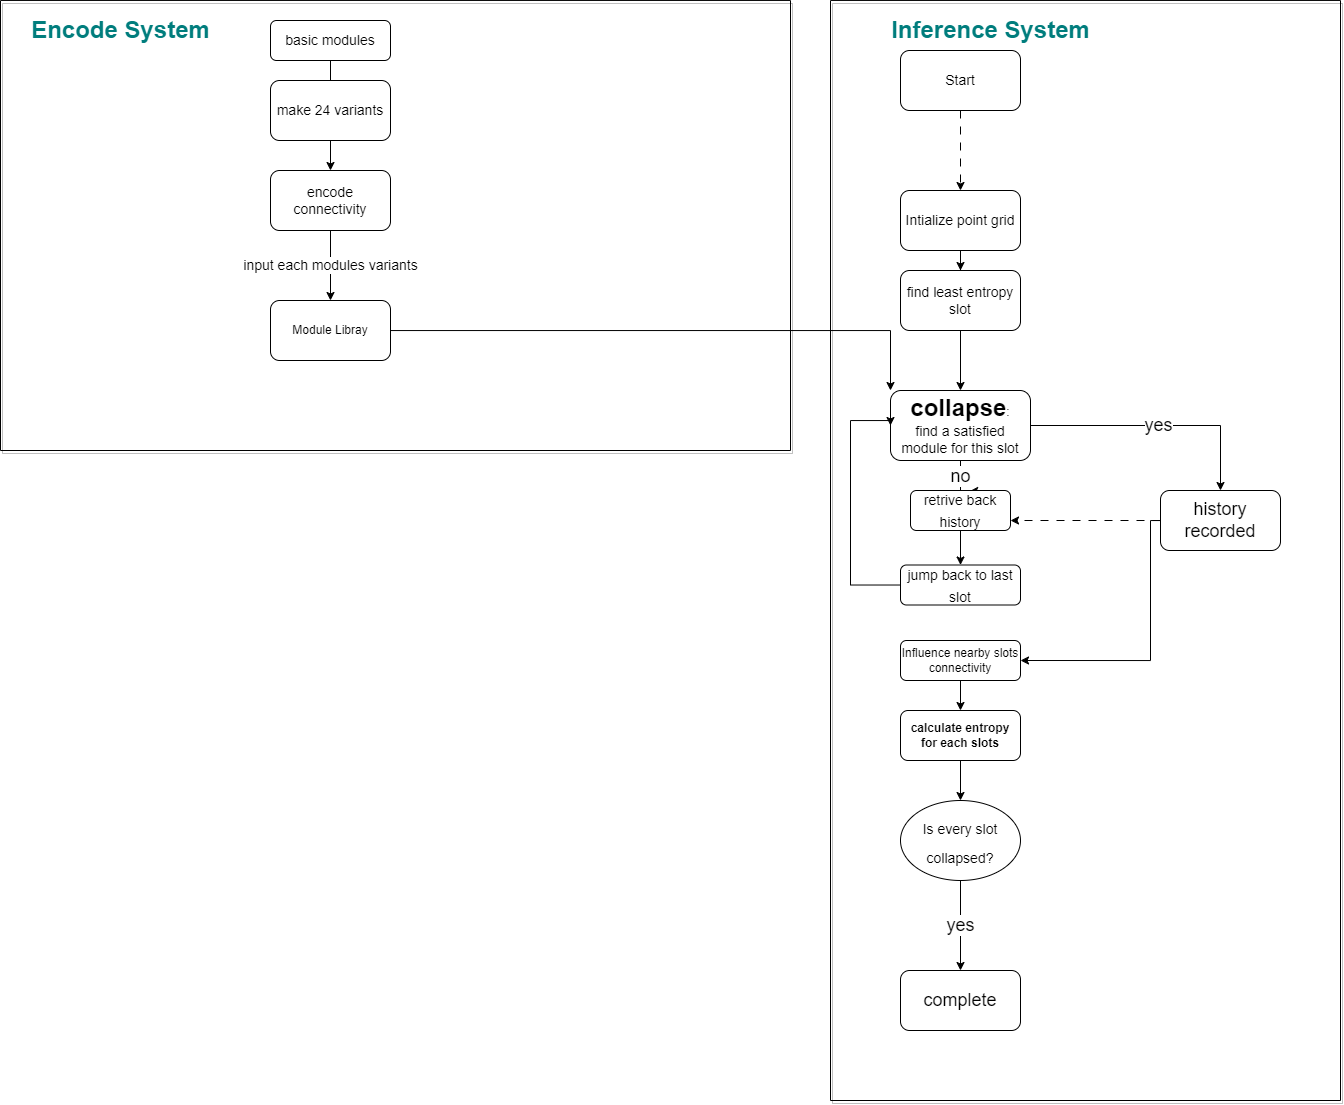

The diagram above was exported from draw.io. Its source (the exported page's mxGraphModel, read from the mxfile embedded in the PNG):
<mxGraphModel dx="3144" dy="1063" grid="1" gridSize="10" guides="1" tooltips="1" connect="1" arrows="1" fold="1" page="1" pageScale="1" pageWidth="1169" pageHeight="827" math="0" shadow="0">
  <root>
    <mxCell id="0" />
    <mxCell id="1" parent="0" />
    <mxCell id="Jl1kxGIPEedsuMYj3Zdl-3" style="edgeStyle=orthogonalEdgeStyle;rounded=0;orthogonalLoop=1;jettySize=auto;html=1;" edge="1" parent="1" source="Jl1kxGIPEedsuMYj3Zdl-2" target="Jl1kxGIPEedsuMYj3Zdl-4">
      <mxGeometry relative="1" as="geometry">
        <mxPoint x="430" y="330" as="targetPoint" />
      </mxGeometry>
    </mxCell>
    <mxCell id="Jl1kxGIPEedsuMYj3Zdl-2" value="&lt;font style=&quot;font-size: 14px;&quot;&gt;Intialize point grid&lt;/font&gt;" style="rounded=1;whiteSpace=wrap;html=1;" vertex="1" parent="1">
      <mxGeometry x="370" y="220" width="120" height="60" as="geometry" />
    </mxCell>
    <mxCell id="Jl1kxGIPEedsuMYj3Zdl-5" style="edgeStyle=orthogonalEdgeStyle;rounded=0;orthogonalLoop=1;jettySize=auto;html=1;" edge="1" parent="1" source="Jl1kxGIPEedsuMYj3Zdl-4" target="Jl1kxGIPEedsuMYj3Zdl-6">
      <mxGeometry relative="1" as="geometry">
        <mxPoint x="430" y="390" as="targetPoint" />
      </mxGeometry>
    </mxCell>
    <mxCell id="Jl1kxGIPEedsuMYj3Zdl-4" value="&lt;font style=&quot;font-size: 14px;&quot;&gt;find least entropy slot&lt;/font&gt;" style="rounded=1;whiteSpace=wrap;html=1;" vertex="1" parent="1">
      <mxGeometry x="370" y="300" width="120" height="60" as="geometry" />
    </mxCell>
    <mxCell id="Jl1kxGIPEedsuMYj3Zdl-19" value="yes" style="edgeStyle=orthogonalEdgeStyle;rounded=0;orthogonalLoop=1;jettySize=auto;html=1;fontSize=18;" edge="1" parent="1" source="Jl1kxGIPEedsuMYj3Zdl-6" target="Jl1kxGIPEedsuMYj3Zdl-20">
      <mxGeometry relative="1" as="geometry">
        <mxPoint x="590" y="450" as="targetPoint" />
      </mxGeometry>
    </mxCell>
    <mxCell id="Jl1kxGIPEedsuMYj3Zdl-22" value="no" style="edgeStyle=orthogonalEdgeStyle;rounded=0;orthogonalLoop=1;jettySize=auto;html=1;fontSize=18;entryX=0.592;entryY=0.017;entryDx=0;entryDy=0;entryPerimeter=0;" edge="1" parent="1" source="Jl1kxGIPEedsuMYj3Zdl-6" target="Jl1kxGIPEedsuMYj3Zdl-23">
      <mxGeometry x="-0.6135" relative="1" as="geometry">
        <mxPoint x="480" y="520" as="targetPoint" />
        <Array as="points">
          <mxPoint x="430" y="520" />
          <mxPoint x="461" y="520" />
        </Array>
        <mxPoint as="offset" />
      </mxGeometry>
    </mxCell>
    <mxCell id="Jl1kxGIPEedsuMYj3Zdl-6" value="&lt;b&gt;&lt;font style=&quot;font-size: 24px;&quot;&gt;collapse&lt;/font&gt;&lt;/b&gt;:&lt;br&gt;&lt;font style=&quot;font-size: 14px;&quot;&gt;find a satisfied module for this slot&lt;/font&gt;" style="rounded=1;whiteSpace=wrap;html=1;" vertex="1" parent="1">
      <mxGeometry x="360" y="420" width="140" height="70" as="geometry" />
    </mxCell>
    <mxCell id="Jl1kxGIPEedsuMYj3Zdl-17" style="edgeStyle=orthogonalEdgeStyle;rounded=0;orthogonalLoop=1;jettySize=auto;html=1;entryX=0.5;entryY=0;entryDx=0;entryDy=0;fontSize=18;" edge="1" parent="1" source="Jl1kxGIPEedsuMYj3Zdl-8" target="Jl1kxGIPEedsuMYj3Zdl-16">
      <mxGeometry relative="1" as="geometry" />
    </mxCell>
    <mxCell id="Jl1kxGIPEedsuMYj3Zdl-8" value="Influence nearby slots connectivity" style="rounded=1;whiteSpace=wrap;html=1;" vertex="1" parent="1">
      <mxGeometry x="370" y="670" width="120" height="40" as="geometry" />
    </mxCell>
    <mxCell id="Jl1kxGIPEedsuMYj3Zdl-10" style="edgeStyle=orthogonalEdgeStyle;rounded=0;orthogonalLoop=1;jettySize=auto;html=1;entryX=0;entryY=0;entryDx=0;entryDy=0;fontSize=24;" edge="1" parent="1" source="Jl1kxGIPEedsuMYj3Zdl-9" target="Jl1kxGIPEedsuMYj3Zdl-6">
      <mxGeometry relative="1" as="geometry" />
    </mxCell>
    <mxCell id="Jl1kxGIPEedsuMYj3Zdl-14" value="yes" style="edgeStyle=orthogonalEdgeStyle;rounded=0;orthogonalLoop=1;jettySize=auto;html=1;fontSize=18;entryX=0.5;entryY=0;entryDx=0;entryDy=0;" edge="1" parent="1" source="Jl1kxGIPEedsuMYj3Zdl-12" target="Jl1kxGIPEedsuMYj3Zdl-15">
      <mxGeometry relative="1" as="geometry">
        <mxPoint x="430" y="890" as="targetPoint" />
      </mxGeometry>
    </mxCell>
    <mxCell id="Jl1kxGIPEedsuMYj3Zdl-12" value="&lt;font style=&quot;font-size: 14px;&quot;&gt;Is every slot collapsed?&lt;/font&gt;" style="ellipse;whiteSpace=wrap;html=1;fontSize=24;" vertex="1" parent="1">
      <mxGeometry x="370" y="830" width="120" height="80" as="geometry" />
    </mxCell>
    <mxCell id="Jl1kxGIPEedsuMYj3Zdl-15" value="complete" style="rounded=1;whiteSpace=wrap;html=1;fontSize=18;" vertex="1" parent="1">
      <mxGeometry x="370" y="1000" width="120" height="60" as="geometry" />
    </mxCell>
    <mxCell id="Jl1kxGIPEedsuMYj3Zdl-18" style="edgeStyle=orthogonalEdgeStyle;rounded=0;orthogonalLoop=1;jettySize=auto;html=1;entryX=0.5;entryY=0;entryDx=0;entryDy=0;fontSize=18;" edge="1" parent="1" source="Jl1kxGIPEedsuMYj3Zdl-16" target="Jl1kxGIPEedsuMYj3Zdl-12">
      <mxGeometry relative="1" as="geometry" />
    </mxCell>
    <mxCell id="Jl1kxGIPEedsuMYj3Zdl-16" value="&lt;b&gt;calculate entropy for each slots&lt;/b&gt;" style="rounded=1;whiteSpace=wrap;html=1;" vertex="1" parent="1">
      <mxGeometry x="370" y="740" width="120" height="50" as="geometry" />
    </mxCell>
    <mxCell id="Jl1kxGIPEedsuMYj3Zdl-21" style="edgeStyle=orthogonalEdgeStyle;rounded=0;orthogonalLoop=1;jettySize=auto;html=1;entryX=1;entryY=0.5;entryDx=0;entryDy=0;fontSize=18;" edge="1" parent="1" source="Jl1kxGIPEedsuMYj3Zdl-20" target="Jl1kxGIPEedsuMYj3Zdl-8">
      <mxGeometry relative="1" as="geometry">
        <Array as="points">
          <mxPoint x="620" y="550" />
          <mxPoint x="620" y="690" />
        </Array>
      </mxGeometry>
    </mxCell>
    <mxCell id="Jl1kxGIPEedsuMYj3Zdl-28" style="edgeStyle=orthogonalEdgeStyle;rounded=0;orthogonalLoop=1;jettySize=auto;html=1;entryX=1;entryY=0.75;entryDx=0;entryDy=0;fontSize=14;dashed=1;dashPattern=8 8;" edge="1" parent="1" source="Jl1kxGIPEedsuMYj3Zdl-20" target="Jl1kxGIPEedsuMYj3Zdl-23">
      <mxGeometry relative="1" as="geometry" />
    </mxCell>
    <mxCell id="Jl1kxGIPEedsuMYj3Zdl-20" value="history recorded" style="rounded=1;whiteSpace=wrap;html=1;fontSize=18;" vertex="1" parent="1">
      <mxGeometry x="630" y="520" width="120" height="60" as="geometry" />
    </mxCell>
    <mxCell id="Jl1kxGIPEedsuMYj3Zdl-26" style="edgeStyle=orthogonalEdgeStyle;rounded=0;orthogonalLoop=1;jettySize=auto;html=1;entryX=0.5;entryY=0;entryDx=0;entryDy=0;fontSize=14;" edge="1" parent="1" source="Jl1kxGIPEedsuMYj3Zdl-23" target="Jl1kxGIPEedsuMYj3Zdl-25">
      <mxGeometry relative="1" as="geometry" />
    </mxCell>
    <mxCell id="Jl1kxGIPEedsuMYj3Zdl-23" value="&lt;font style=&quot;font-size: 14px;&quot;&gt;retrive back history&lt;/font&gt;" style="rounded=1;whiteSpace=wrap;html=1;fontSize=18;" vertex="1" parent="1">
      <mxGeometry x="380" y="520" width="100" height="40" as="geometry" />
    </mxCell>
    <mxCell id="Jl1kxGIPEedsuMYj3Zdl-27" style="edgeStyle=orthogonalEdgeStyle;rounded=0;orthogonalLoop=1;jettySize=auto;html=1;entryX=0;entryY=0.5;entryDx=0;entryDy=0;fontSize=14;" edge="1" parent="1" source="Jl1kxGIPEedsuMYj3Zdl-25" target="Jl1kxGIPEedsuMYj3Zdl-6">
      <mxGeometry relative="1" as="geometry">
        <Array as="points">
          <mxPoint x="320" y="615" />
          <mxPoint x="320" y="450" />
        </Array>
      </mxGeometry>
    </mxCell>
    <mxCell id="Jl1kxGIPEedsuMYj3Zdl-25" value="&lt;font style=&quot;font-size: 14px;&quot;&gt;jump back to last slot&lt;/font&gt;" style="rounded=1;whiteSpace=wrap;html=1;fontSize=18;" vertex="1" parent="1">
      <mxGeometry x="370" y="594.5" width="120" height="40" as="geometry" />
    </mxCell>
    <mxCell id="Jl1kxGIPEedsuMYj3Zdl-30" style="edgeStyle=orthogonalEdgeStyle;rounded=0;orthogonalLoop=1;jettySize=auto;html=1;entryX=0.5;entryY=0;entryDx=0;entryDy=0;dashed=1;dashPattern=8 8;fontSize=14;" edge="1" parent="1" source="Jl1kxGIPEedsuMYj3Zdl-29" target="Jl1kxGIPEedsuMYj3Zdl-2">
      <mxGeometry relative="1" as="geometry" />
    </mxCell>
    <mxCell id="Jl1kxGIPEedsuMYj3Zdl-29" value="Start" style="rounded=1;whiteSpace=wrap;html=1;fontSize=14;" vertex="1" parent="1">
      <mxGeometry x="370" y="80" width="120" height="60" as="geometry" />
    </mxCell>
    <mxCell id="Jl1kxGIPEedsuMYj3Zdl-41" value="" style="swimlane;startSize=0;fontSize=14;glass=1;swimlaneLine=0;shadow=1;" vertex="1" parent="1">
      <mxGeometry x="-530" y="30" width="790" height="450" as="geometry" />
    </mxCell>
    <mxCell id="Jl1kxGIPEedsuMYj3Zdl-42" value="&lt;font color=&quot;#007d7d&quot; style=&quot;font-size: 24px;&quot;&gt;&lt;b style=&quot;&quot;&gt;Encode System&lt;/b&gt;&lt;/font&gt;" style="text;html=1;align=center;verticalAlign=middle;resizable=0;points=[];autosize=1;strokeColor=none;fillColor=none;fontSize=14;" vertex="1" parent="Jl1kxGIPEedsuMYj3Zdl-41">
      <mxGeometry x="20" y="10" width="200" height="40" as="geometry" />
    </mxCell>
    <mxCell id="Jl1kxGIPEedsuMYj3Zdl-9" value="Module Libray" style="rounded=1;whiteSpace=wrap;html=1;" vertex="1" parent="Jl1kxGIPEedsuMYj3Zdl-41">
      <mxGeometry x="270" y="300" width="120" height="60" as="geometry" />
    </mxCell>
    <mxCell id="Jl1kxGIPEedsuMYj3Zdl-32" style="edgeStyle=orthogonalEdgeStyle;rounded=0;orthogonalLoop=1;jettySize=auto;html=1;fontSize=14;" edge="1" parent="Jl1kxGIPEedsuMYj3Zdl-41" source="Jl1kxGIPEedsuMYj3Zdl-31">
      <mxGeometry relative="1" as="geometry">
        <mxPoint x="330" y="120" as="targetPoint" />
      </mxGeometry>
    </mxCell>
    <mxCell id="Jl1kxGIPEedsuMYj3Zdl-31" value="basic modules" style="rounded=1;whiteSpace=wrap;html=1;fontSize=14;" vertex="1" parent="Jl1kxGIPEedsuMYj3Zdl-41">
      <mxGeometry x="270" y="20" width="120" height="40" as="geometry" />
    </mxCell>
    <mxCell id="Jl1kxGIPEedsuMYj3Zdl-33" value="make 24 variants" style="rounded=1;whiteSpace=wrap;html=1;fontSize=14;" vertex="1" parent="Jl1kxGIPEedsuMYj3Zdl-41">
      <mxGeometry x="270" y="80" width="120" height="60" as="geometry" />
    </mxCell>
    <mxCell id="Jl1kxGIPEedsuMYj3Zdl-37" value="input each modules variants" style="edgeStyle=orthogonalEdgeStyle;rounded=0;orthogonalLoop=1;jettySize=auto;html=1;entryX=0.5;entryY=0;entryDx=0;entryDy=0;fontSize=14;" edge="1" parent="Jl1kxGIPEedsuMYj3Zdl-41" source="Jl1kxGIPEedsuMYj3Zdl-35" target="Jl1kxGIPEedsuMYj3Zdl-9">
      <mxGeometry relative="1" as="geometry" />
    </mxCell>
    <mxCell id="Jl1kxGIPEedsuMYj3Zdl-35" value="encode connectivity" style="whiteSpace=wrap;html=1;fontSize=14;rounded=1;" vertex="1" parent="Jl1kxGIPEedsuMYj3Zdl-41">
      <mxGeometry x="270" y="170" width="120" height="60" as="geometry" />
    </mxCell>
    <mxCell id="Jl1kxGIPEedsuMYj3Zdl-36" value="" style="edgeStyle=orthogonalEdgeStyle;rounded=0;orthogonalLoop=1;jettySize=auto;html=1;fontSize=14;" edge="1" parent="Jl1kxGIPEedsuMYj3Zdl-41" source="Jl1kxGIPEedsuMYj3Zdl-33" target="Jl1kxGIPEedsuMYj3Zdl-35">
      <mxGeometry relative="1" as="geometry" />
    </mxCell>
    <mxCell id="Jl1kxGIPEedsuMYj3Zdl-43" value="" style="swimlane;startSize=0;fontSize=14;glass=1;swimlaneLine=0;shadow=1;" vertex="1" parent="1">
      <mxGeometry x="300" y="30" width="510" height="1100" as="geometry" />
    </mxCell>
    <mxCell id="Jl1kxGIPEedsuMYj3Zdl-44" value="&lt;font color=&quot;#007d7d&quot; style=&quot;font-size: 24px;&quot;&gt;&lt;b style=&quot;&quot;&gt;Inference System&lt;/b&gt;&lt;/font&gt;" style="text;html=1;align=center;verticalAlign=middle;resizable=0;points=[];autosize=1;strokeColor=none;fillColor=none;fontSize=14;" vertex="1" parent="Jl1kxGIPEedsuMYj3Zdl-43">
      <mxGeometry x="50" y="10" width="220" height="40" as="geometry" />
    </mxCell>
  </root>
</mxGraphModel>